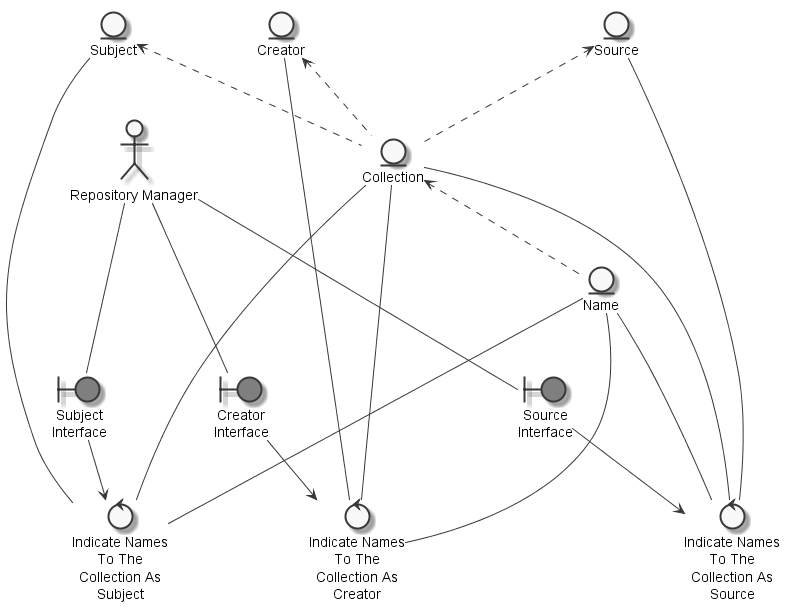

The diagram above was rendered by PlantUML. Its source (embedded in the PNG):
@startuml
	skinparam defaultTextAlignment center
	skinparam monochrome true

	entity "Collection" as thingcollection
	entity "Name" as thingname
	entity "Creator" as thingcreator
	entity "Subject" as thingsubject
	entity "Source" as thingsource
	actor "Repository Manager" as actorrepositorymanager
	boundary "Creator\nInterface" as thingcreatorinterface #grey
	boundary "Subject\nInterface" as thingsubjectinterface #grey
	boundary "Source\nInterface" as thingsourceinterface #grey
	control "Indicate Names\nTo The\nCollection As\nCreator" as controlindicatenamecreator
	control "Indicate Names\nTo The\nCollection As\nSubject" as controlindicatenamesubject
	control "Indicate Names\nTo The\nCollection As\nSource" as controlindicatenamesource

	thingcreator <.. thingcollection
	thingsource <.. thingcollection
	thingsubject <.. thingcollection
	thingcollection <.. thingname
	actorrepositorymanager --- thingcreatorinterface
	actorrepositorymanager --- thingsubjectinterface
	actorrepositorymanager --- thingsourceinterface
	thingname --- controlindicatenamecreator
	thingcollection --- controlindicatenamecreator
	thingcreator --- controlindicatenamecreator
	thingcreatorinterface --> controlindicatenamecreator
	thingsubject --- controlindicatenamesubject
	thingsubjectinterface --> controlindicatenamesubject
	thingcollection --- controlindicatenamesubject
	thingname --- controlindicatenamesubject
	thingsource --- controlindicatenamesource
	thingsourceinterface --> controlindicatenamesource
	thingcollection --- controlindicatenamesource
	thingname --- controlindicatenamesource

@enduml